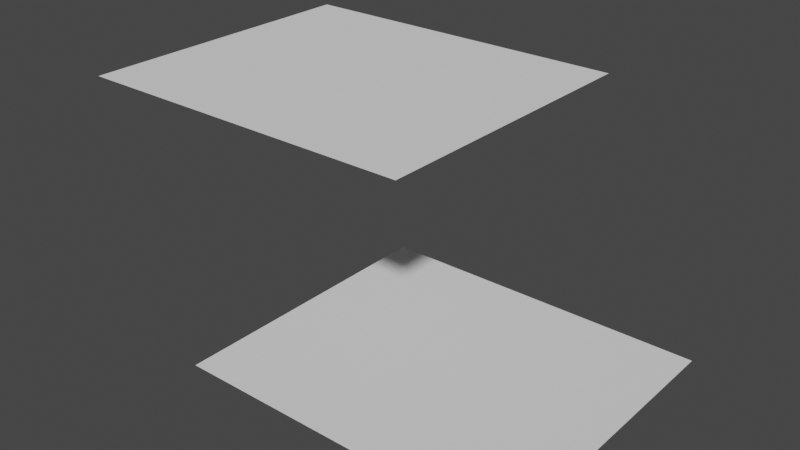 # Source: raindrop_final.blend  (saved by Blender 3.1.7; exported with 4.5.12 LTS)
import bpy
from mathutils import Matrix  # noqa: F401  (used for matrix-valued properties, if any)

bpy.ops.wm.read_factory_settings(use_empty=True)
scene = bpy.context.scene
scene.name = 'Scene'

# ---- collections
col_collection = bpy.data.collections.new('Collection'); scene.collection.children.link(col_collection)

# ---- world
world_world = bpy.data.worlds.new('World'); scene.world = world_world
world_world.use_nodes = True; world_world.node_tree.nodes.clear()
_N = world_world.node_tree.nodes; _L = world_world.node_tree.links
n0 = _N.new('ShaderNodeOutputWorld'); n0.name = 'World Output'; n0.location = (300, 300)
n1 = _N.new('ShaderNodeBackground'); n1.name = 'Background'; n1.location = (10, 300)
n1.inputs[0].default_value = (0.05088, 0.05088, 0.05088, 1.0)
_L.new(n1.outputs[0], n0.inputs[0])
n0.is_active_output = True
world_world.color = (0.05088, 0.05088, 0.05088)
world_world.use_sun_shadow = False
world_world.sun_shadow_jitter_overblur = 0.0

# ---- meshes
me_plane = bpy.data.meshes.new('Plane')
me_plane.from_pydata([(-1.0, -1.0, 0.0), (1.0, -1.0, 0.0), (-1.0, 1.0, 0.0), (1.0, 1.0, 0.0)], [], [(0, 1, 3, 2)])
_uv = me_plane.uv_layers.new(name='UVMap')
_uv.uv.foreach_set('vector', [0.0, 0.0, 1.0, 0.0, 1.0, 1.0, 0.0, 1.0])
me_plane.use_remesh_fix_poles = True
me_plane.use_remesh_preserve_attributes = False
me_plane.update()
me_plane_001 = bpy.data.meshes.new('Plane.001')
me_plane_001.from_pydata([(-1.0, -1.0, 0.0), (1.0, -1.0, 0.0), (-1.0, 1.0, 0.0), (1.0, 1.0, 0.0)], [], [(0, 1, 3, 2)])
_uv = me_plane_001.uv_layers.new(name='UVMap')
_uv.uv.foreach_set('vector', [0.0, 0.0, 1.0, 0.0, 1.0, 1.0, 0.0, 1.0])
me_plane_001.use_remesh_fix_poles = True
me_plane_001.use_remesh_preserve_attributes = False
me_plane_001.update()

# ---- objects
ob_plane = bpy.data.objects.new('Plane', me_plane)
ob_plane_001 = bpy.data.objects.new('Plane.001', me_plane_001)

# ---- transforms, parenting, visibility, modifiers, constraints
ob_plane.location = (0.0, 0.0, 0.0)
ob_plane.scale = (3.407, 2.93, 1.0)
_m = ob_plane.modifiers.new('Subdivision', 'SUBSURF')
_m.subdivision_type = 'SIMPLE'
_m.levels = 6
_m.render_levels = 6
_m = ob_plane.modifiers.new('Dynamic Paint', 'DYNAMIC_PAINT')
ob_plane_001.location = (-2.44, 0.415, 4.818)
ob_plane_001.scale = (3.407, 2.93, 1.0)
_m = ob_plane_001.modifiers.new('Dynamic Paint', 'DYNAMIC_PAINT')
_m.brush_settings.paint_color = (0.15, 0.4, 0.8)
_m.brush_settings.paint_alpha = 1.0
_m.brush_settings.use_absolute_alpha = True
_m.brush_settings.paint_wetness = 1.0
_m.brush_settings.wave_type = 'CHANGE'
_m.brush_settings.wave_factor = 1.0
_m.brush_settings.smudge_strength = 0.3
_m.brush_settings.velocity_max = 1.0
_m.brush_settings.paint_source = 'PARTICLE_SYSTEM'
_m.brush_settings.paint_distance = 1.0
_m.brush_settings.use_proximity_ramp_alpha = True
_m.brush_settings.proximity_falloff = 'SMOOTH'
_m.brush_settings.solid_radius = 0.2
_m.brush_settings.smooth_radius = 0.05
_m.ui_type = 'BRUSH'
_m = ob_plane_001.modifiers.new('ParticleSystem', 'PARTICLE_SYSTEM')

# ---- collection membership
col_collection.objects.link(ob_plane)
col_collection.objects.link(ob_plane_001)

# ---- scene / render settings (as saved in the file)
scene.frame_start = 1; scene.frame_end = 250; scene.frame_set(118)
scene.render.engine = 'BLENDER_EEVEE_NEXT'
scene.cycles.sampling_pattern = 'TABULATED_SOBOL'
scene.cycles.use_light_tree = False
scene.view_settings.view_transform = 'Filmic'
bpy.context.view_layer.update()

# ---- added for rendering (the .blend has no active camera and no usable light): camera, sun
cam_auto = bpy.data.cameras.new('AutoCamera')
cam_auto.lens = 50.0
cam_auto.sensor_width = 36.0
cam_auto.clip_end = 1000.0
ob_auto_camera = bpy.data.objects.new('AutoCamera', cam_auto)
scene.collection.objects.link(ob_auto_camera)
ob_auto_camera.location = (10.1084, -13.3866, 11.3865)
ob_auto_camera.rotation_euler = (1.09748, -7.21219e-08, 0.694738)
scene.camera = ob_auto_camera
light_auto_sun = bpy.data.lights.new('AutoSun', 'SUN')
light_auto_sun.energy = 3.0
light_auto_sun.angle = 0.0523599
ob_auto_sun = bpy.data.objects.new('AutoSun', light_auto_sun)
scene.collection.objects.link(ob_auto_sun)
ob_auto_sun.rotation_euler = (0.872665, 0.174533, 0.523599)
bpy.context.view_layer.update()
